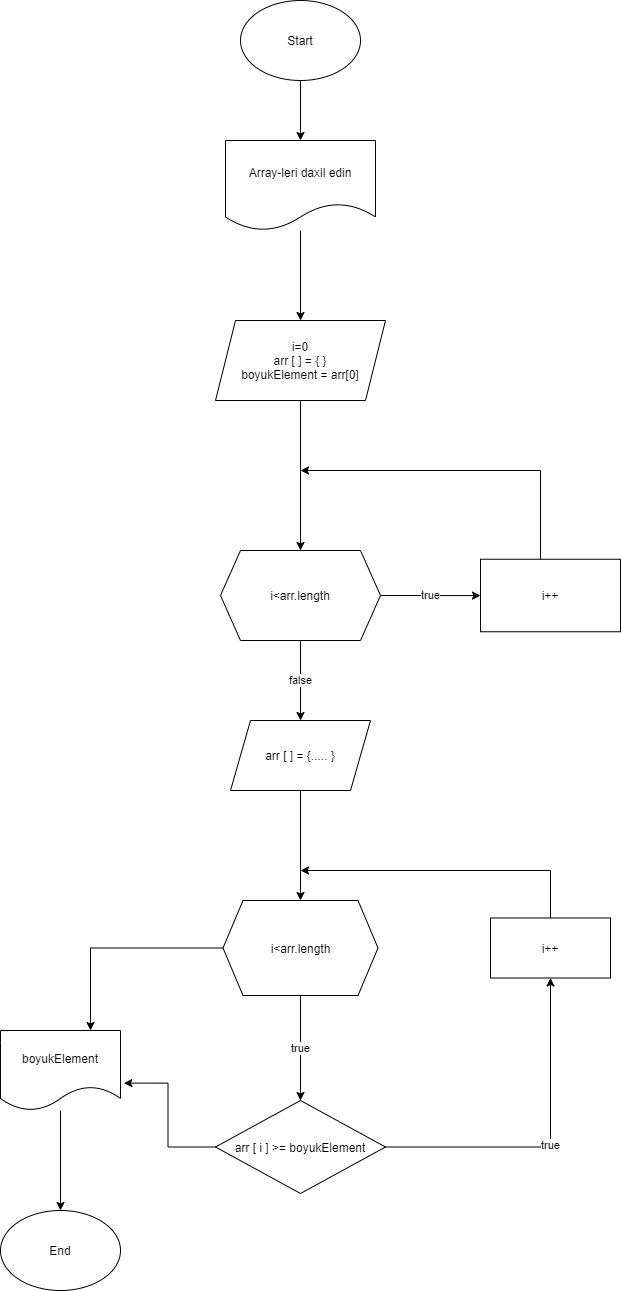

The diagram above was exported from draw.io. Its source (the exported page's mxGraphModel, read from the mxfile embedded in the PNG):
<mxGraphModel dx="782" dy="469" grid="1" gridSize="10" guides="1" tooltips="1" connect="1" arrows="1" fold="1" page="1" pageScale="1" pageWidth="827" pageHeight="1169" math="0" shadow="0">
  <root>
    <mxCell id="0" />
    <mxCell id="1" parent="0" />
    <mxCell id="tH95eZoYvOExClzjVTCV-5" style="edgeStyle=orthogonalEdgeStyle;rounded=0;orthogonalLoop=1;jettySize=auto;html=1;entryX=0.5;entryY=0;entryDx=0;entryDy=0;" edge="1" parent="1" source="tH95eZoYvOExClzjVTCV-1" target="tH95eZoYvOExClzjVTCV-4">
      <mxGeometry relative="1" as="geometry" />
    </mxCell>
    <mxCell id="tH95eZoYvOExClzjVTCV-1" value="Start" style="ellipse;whiteSpace=wrap;html=1;" vertex="1" parent="1">
      <mxGeometry x="340" y="40" width="120" height="80" as="geometry" />
    </mxCell>
    <mxCell id="tH95eZoYvOExClzjVTCV-8" style="edgeStyle=orthogonalEdgeStyle;rounded=0;orthogonalLoop=1;jettySize=auto;html=1;" edge="1" parent="1" source="tH95eZoYvOExClzjVTCV-2" target="tH95eZoYvOExClzjVTCV-7">
      <mxGeometry relative="1" as="geometry" />
    </mxCell>
    <mxCell id="tH95eZoYvOExClzjVTCV-2" value="i=0&lt;br&gt;arr [ ] = { }&lt;br&gt;boyukElement = arr[0]" style="shape=parallelogram;perimeter=parallelogramPerimeter;whiteSpace=wrap;html=1;fixedSize=1;" vertex="1" parent="1">
      <mxGeometry x="315" y="360" width="170" height="80" as="geometry" />
    </mxCell>
    <mxCell id="tH95eZoYvOExClzjVTCV-6" style="edgeStyle=orthogonalEdgeStyle;rounded=0;orthogonalLoop=1;jettySize=auto;html=1;entryX=0.5;entryY=0;entryDx=0;entryDy=0;" edge="1" parent="1" source="tH95eZoYvOExClzjVTCV-4" target="tH95eZoYvOExClzjVTCV-2">
      <mxGeometry relative="1" as="geometry" />
    </mxCell>
    <mxCell id="tH95eZoYvOExClzjVTCV-4" value="Array-leri daxil edin" style="shape=document;whiteSpace=wrap;html=1;boundedLbl=1;" vertex="1" parent="1">
      <mxGeometry x="325" y="180" width="150" height="90" as="geometry" />
    </mxCell>
    <mxCell id="tH95eZoYvOExClzjVTCV-27" value="true" style="edgeStyle=orthogonalEdgeStyle;rounded=0;orthogonalLoop=1;jettySize=auto;html=1;" edge="1" parent="1" source="tH95eZoYvOExClzjVTCV-7" target="tH95eZoYvOExClzjVTCV-12">
      <mxGeometry relative="1" as="geometry" />
    </mxCell>
    <mxCell id="tH95eZoYvOExClzjVTCV-30" value="false" style="edgeStyle=orthogonalEdgeStyle;rounded=0;orthogonalLoop=1;jettySize=auto;html=1;entryX=0.5;entryY=0;entryDx=0;entryDy=0;" edge="1" parent="1" source="tH95eZoYvOExClzjVTCV-7" target="tH95eZoYvOExClzjVTCV-29">
      <mxGeometry relative="1" as="geometry" />
    </mxCell>
    <mxCell id="tH95eZoYvOExClzjVTCV-7" value="i&amp;lt;arr.length" style="shape=hexagon;perimeter=hexagonPerimeter2;whiteSpace=wrap;html=1;fixedSize=1;" vertex="1" parent="1">
      <mxGeometry x="320" y="590" width="160" height="90" as="geometry" />
    </mxCell>
    <mxCell id="tH95eZoYvOExClzjVTCV-35" value="true" style="edgeStyle=orthogonalEdgeStyle;rounded=0;orthogonalLoop=1;jettySize=auto;html=1;entryX=0.5;entryY=0;entryDx=0;entryDy=0;" edge="1" parent="1" source="tH95eZoYvOExClzjVTCV-10" target="tH95eZoYvOExClzjVTCV-14">
      <mxGeometry relative="1" as="geometry" />
    </mxCell>
    <mxCell id="tH95eZoYvOExClzjVTCV-37" style="edgeStyle=orthogonalEdgeStyle;rounded=0;orthogonalLoop=1;jettySize=auto;html=1;" edge="1" parent="1" source="tH95eZoYvOExClzjVTCV-10" target="tH95eZoYvOExClzjVTCV-38">
      <mxGeometry relative="1" as="geometry">
        <mxPoint x="220" y="987.5" as="targetPoint" />
        <Array as="points">
          <mxPoint x="190" y="988" />
        </Array>
      </mxGeometry>
    </mxCell>
    <mxCell id="tH95eZoYvOExClzjVTCV-10" value="i&amp;lt;arr.length" style="shape=hexagon;perimeter=hexagonPerimeter2;whiteSpace=wrap;html=1;fixedSize=1;" vertex="1" parent="1">
      <mxGeometry x="322.5" y="940" width="155" height="95" as="geometry" />
    </mxCell>
    <mxCell id="tH95eZoYvOExClzjVTCV-28" style="edgeStyle=orthogonalEdgeStyle;rounded=0;orthogonalLoop=1;jettySize=auto;html=1;" edge="1" parent="1" source="tH95eZoYvOExClzjVTCV-12">
      <mxGeometry relative="1" as="geometry">
        <mxPoint x="400" y="510" as="targetPoint" />
        <Array as="points">
          <mxPoint x="640" y="510" />
        </Array>
      </mxGeometry>
    </mxCell>
    <mxCell id="tH95eZoYvOExClzjVTCV-12" value="i++" style="rounded=0;whiteSpace=wrap;html=1;" vertex="1" parent="1">
      <mxGeometry x="580" y="598.75" width="140" height="72.5" as="geometry" />
    </mxCell>
    <mxCell id="tH95eZoYvOExClzjVTCV-36" value="true" style="edgeStyle=orthogonalEdgeStyle;rounded=0;orthogonalLoop=1;jettySize=auto;html=1;" edge="1" parent="1" source="tH95eZoYvOExClzjVTCV-14" target="tH95eZoYvOExClzjVTCV-32">
      <mxGeometry relative="1" as="geometry" />
    </mxCell>
    <mxCell id="tH95eZoYvOExClzjVTCV-39" style="edgeStyle=orthogonalEdgeStyle;rounded=0;orthogonalLoop=1;jettySize=auto;html=1;entryX=1.028;entryY=0.658;entryDx=0;entryDy=0;entryPerimeter=0;" edge="1" parent="1" source="tH95eZoYvOExClzjVTCV-14" target="tH95eZoYvOExClzjVTCV-38">
      <mxGeometry relative="1" as="geometry" />
    </mxCell>
    <mxCell id="tH95eZoYvOExClzjVTCV-14" value="arr [ i ] &amp;gt;= boyukElement" style="rhombus;whiteSpace=wrap;html=1;" vertex="1" parent="1">
      <mxGeometry x="315" y="1140" width="170" height="93" as="geometry" />
    </mxCell>
    <mxCell id="tH95eZoYvOExClzjVTCV-31" style="edgeStyle=orthogonalEdgeStyle;rounded=0;orthogonalLoop=1;jettySize=auto;html=1;entryX=0.5;entryY=0;entryDx=0;entryDy=0;" edge="1" parent="1" source="tH95eZoYvOExClzjVTCV-29" target="tH95eZoYvOExClzjVTCV-10">
      <mxGeometry relative="1" as="geometry" />
    </mxCell>
    <mxCell id="tH95eZoYvOExClzjVTCV-29" value="arr [ ] = {..... }" style="shape=parallelogram;perimeter=parallelogramPerimeter;whiteSpace=wrap;html=1;fixedSize=1;" vertex="1" parent="1">
      <mxGeometry x="330" y="760" width="140" height="70" as="geometry" />
    </mxCell>
    <mxCell id="tH95eZoYvOExClzjVTCV-34" style="edgeStyle=orthogonalEdgeStyle;rounded=0;orthogonalLoop=1;jettySize=auto;html=1;" edge="1" parent="1" source="tH95eZoYvOExClzjVTCV-32">
      <mxGeometry relative="1" as="geometry">
        <mxPoint x="400" y="910" as="targetPoint" />
        <Array as="points">
          <mxPoint x="650" y="910" />
          <mxPoint x="410" y="910" />
        </Array>
      </mxGeometry>
    </mxCell>
    <mxCell id="tH95eZoYvOExClzjVTCV-32" value="i++" style="rounded=0;whiteSpace=wrap;html=1;" vertex="1" parent="1">
      <mxGeometry x="590" y="957.5" width="120" height="60" as="geometry" />
    </mxCell>
    <mxCell id="tH95eZoYvOExClzjVTCV-41" style="edgeStyle=orthogonalEdgeStyle;rounded=0;orthogonalLoop=1;jettySize=auto;html=1;entryX=0.5;entryY=0;entryDx=0;entryDy=0;" edge="1" parent="1" source="tH95eZoYvOExClzjVTCV-38" target="tH95eZoYvOExClzjVTCV-40">
      <mxGeometry relative="1" as="geometry" />
    </mxCell>
    <mxCell id="tH95eZoYvOExClzjVTCV-38" value="boyukElement" style="shape=document;whiteSpace=wrap;html=1;boundedLbl=1;" vertex="1" parent="1">
      <mxGeometry x="100" y="1070" width="120" height="80" as="geometry" />
    </mxCell>
    <mxCell id="tH95eZoYvOExClzjVTCV-40" value="End" style="ellipse;whiteSpace=wrap;html=1;" vertex="1" parent="1">
      <mxGeometry x="100" y="1250" width="120" height="80" as="geometry" />
    </mxCell>
  </root>
</mxGraphModel>